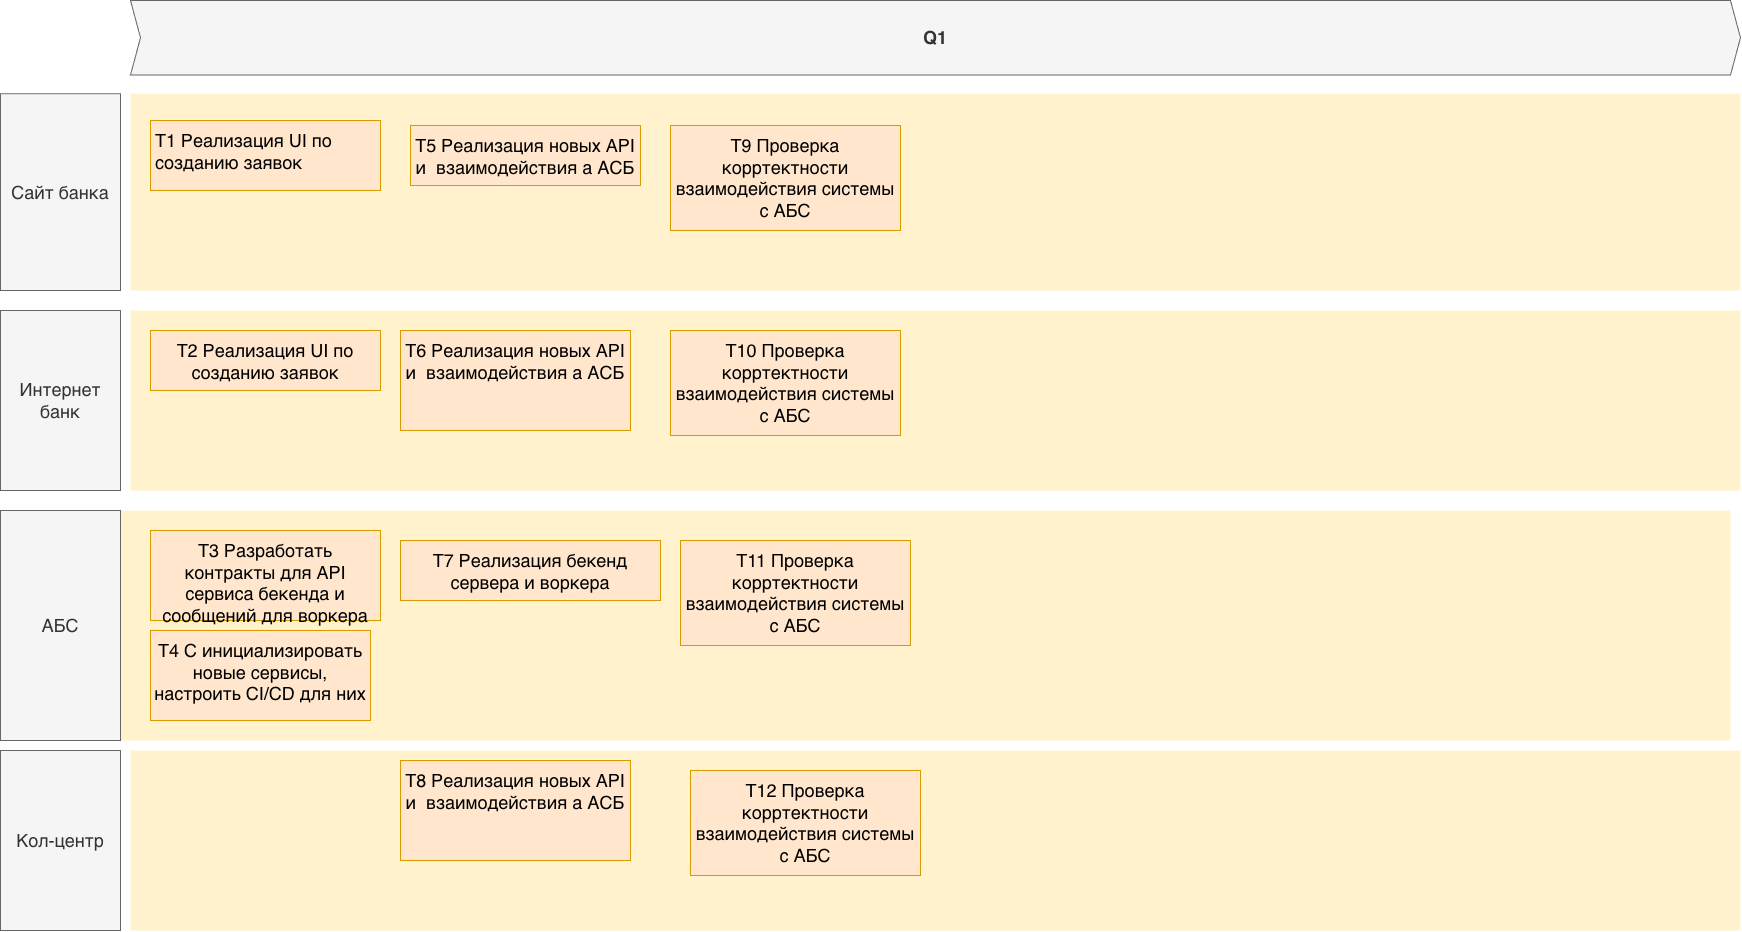

The diagram above was exported from draw.io. Its source (the exported page's mxGraphModel, read from the mxfile embedded in the PNG):
<mxGraphModel dx="5678" dy="4132" grid="1" gridSize="10" guides="1" tooltips="1" connect="1" arrows="1" fold="1" page="1" pageScale="1" pageWidth="3300" pageHeight="2339" math="0" shadow="0">
  <root>
    <mxCell id="3D7FDG2aXA9G618_Kong-0" />
    <mxCell id="3D7FDG2aXA9G618_Kong-1" parent="3D7FDG2aXA9G618_Kong-0" />
    <mxCell id="wGroBH12Sy7-OgBsN0fJ-2" value="" style="shape=rect;fillColor=#fff2cc;strokeColor=none;fontSize=24;html=1;whiteSpace=wrap;align=left;verticalAlign=top;spacing=5;rounded=0;" parent="3D7FDG2aXA9G618_Kong-1" vertex="1">
      <mxGeometry x="-2580" y="-1260" width="1610" height="180" as="geometry" />
    </mxCell>
    <mxCell id="wGroBH12Sy7-OgBsN0fJ-4" value="" style="shape=rect;fillColor=#fff2cc;strokeColor=none;fontSize=24;html=1;whiteSpace=wrap;align=left;verticalAlign=top;spacing=5;rounded=0;" parent="3D7FDG2aXA9G618_Kong-1" vertex="1">
      <mxGeometry x="-2580" y="-1476.8" width="1610" height="196.8" as="geometry" />
    </mxCell>
    <mxCell id="wGroBH12Sy7-OgBsN0fJ-5" value="&lt;span style=&quot;text-align: center;&quot;&gt;T1 Реализация UI по созданию заявок&lt;/span&gt;" style="shape=rect;fillColor=#ffe6cc;strokeColor=#d79b00;fontSize=18;html=1;whiteSpace=wrap;align=left;verticalAlign=top;spacing=5;rounded=0;" parent="3D7FDG2aXA9G618_Kong-1" vertex="1">
      <mxGeometry x="-2560" y="-1450" width="230" height="70" as="geometry" />
    </mxCell>
    <mxCell id="wGroBH12Sy7-OgBsN0fJ-6" value="T5 Реализация новых API и&amp;nbsp; взаимодействия а АСБ" style="shape=rect;fillColor=#ffe6cc;strokeColor=#d79b00;fontSize=18;html=1;whiteSpace=wrap;align=center;verticalAlign=top;spacing=5;rounded=0;" parent="3D7FDG2aXA9G618_Kong-1" vertex="1">
      <mxGeometry x="-2300" y="-1445" width="230" height="60" as="geometry" />
    </mxCell>
    <mxCell id="wGroBH12Sy7-OgBsN0fJ-7" value="Сайт банка" style="rounded=0;whiteSpace=wrap;html=1;fillColor=#f5f5f5;fontColor=#333333;strokeColor=#666666;fontSize=18;" parent="3D7FDG2aXA9G618_Kong-1" vertex="1">
      <mxGeometry x="-2710" y="-1476.8" width="120" height="196.8" as="geometry" />
    </mxCell>
    <mxCell id="wGroBH12Sy7-OgBsN0fJ-8" value="Интернет банк" style="rounded=0;whiteSpace=wrap;html=1;fillColor=#f5f5f5;fontColor=#333333;strokeColor=#666666;fontSize=18;" parent="3D7FDG2aXA9G618_Kong-1" vertex="1">
      <mxGeometry x="-2710" y="-1260" width="120" height="180" as="geometry" />
    </mxCell>
    <mxCell id="wGroBH12Sy7-OgBsN0fJ-9" value="Q1" style="shape=step;perimeter=stepPerimeter;whiteSpace=wrap;html=1;fixedSize=1;size=10;fillColor=#f5f5f5;strokeColor=#666666;fontSize=18;fontStyle=1;align=center;rounded=0;fontColor=#333333;" parent="3D7FDG2aXA9G618_Kong-1" vertex="1">
      <mxGeometry x="-2580" y="-1570" width="1610" height="74.4" as="geometry" />
    </mxCell>
    <mxCell id="wGroBH12Sy7-OgBsN0fJ-11" value="T6 Реализация новых API и&amp;nbsp; взаимодействия а АСБ" style="shape=rect;fillColor=#ffe6cc;strokeColor=#d79b00;fontSize=18;html=1;whiteSpace=wrap;align=center;verticalAlign=top;spacing=5;rounded=0;" parent="3D7FDG2aXA9G618_Kong-1" vertex="1">
      <mxGeometry x="-2310" y="-1240" width="230" height="100" as="geometry" />
    </mxCell>
    <mxCell id="wGroBH12Sy7-OgBsN0fJ-15" value="T2 Реализация UI по созданию заявок" style="shape=rect;fillColor=#ffe6cc;strokeColor=#d79b00;fontSize=18;html=1;whiteSpace=wrap;align=center;verticalAlign=top;spacing=5;rounded=0;" parent="3D7FDG2aXA9G618_Kong-1" vertex="1">
      <mxGeometry x="-2560" y="-1240" width="230" height="60" as="geometry" />
    </mxCell>
    <mxCell id="xnunAOsfz3WmMDgYWA3y-0" value="" style="shape=rect;fillColor=#fff2cc;strokeColor=none;fontSize=24;html=1;whiteSpace=wrap;align=left;verticalAlign=top;spacing=5;rounded=0;" vertex="1" parent="3D7FDG2aXA9G618_Kong-1">
      <mxGeometry x="-2590" y="-1060" width="1610" height="230" as="geometry" />
    </mxCell>
    <mxCell id="xnunAOsfz3WmMDgYWA3y-1" value="АБС" style="rounded=0;whiteSpace=wrap;html=1;fillColor=#f5f5f5;fontColor=#333333;strokeColor=#666666;fontSize=18;" vertex="1" parent="3D7FDG2aXA9G618_Kong-1">
      <mxGeometry x="-2710" y="-1060" width="120" height="230" as="geometry" />
    </mxCell>
    <mxCell id="xnunAOsfz3WmMDgYWA3y-2" value="T7 Реализация бекенд сервера и воркера" style="shape=rect;fillColor=#ffe6cc;strokeColor=#d79b00;fontSize=18;html=1;whiteSpace=wrap;align=center;verticalAlign=top;spacing=5;rounded=0;" vertex="1" parent="3D7FDG2aXA9G618_Kong-1">
      <mxGeometry x="-2310" y="-1030" width="260" height="60" as="geometry" />
    </mxCell>
    <mxCell id="xnunAOsfz3WmMDgYWA3y-3" value="T3 Разработать контракты для API сервиса бекенда и сообщений для воркера" style="shape=rect;fillColor=#ffe6cc;strokeColor=#d79b00;fontSize=18;html=1;whiteSpace=wrap;align=center;verticalAlign=top;spacing=5;rounded=0;" vertex="1" parent="3D7FDG2aXA9G618_Kong-1">
      <mxGeometry x="-2560" y="-1040" width="230" height="90" as="geometry" />
    </mxCell>
    <mxCell id="xnunAOsfz3WmMDgYWA3y-4" value="" style="shape=rect;fillColor=#fff2cc;strokeColor=none;fontSize=24;html=1;whiteSpace=wrap;align=left;verticalAlign=top;spacing=5;rounded=0;" vertex="1" parent="3D7FDG2aXA9G618_Kong-1">
      <mxGeometry x="-2580" y="-820" width="1610" height="180" as="geometry" />
    </mxCell>
    <mxCell id="xnunAOsfz3WmMDgYWA3y-5" value="Кол-центр" style="rounded=0;whiteSpace=wrap;html=1;fillColor=#f5f5f5;fontColor=#333333;strokeColor=#666666;fontSize=18;" vertex="1" parent="3D7FDG2aXA9G618_Kong-1">
      <mxGeometry x="-2710" y="-820" width="120" height="180" as="geometry" />
    </mxCell>
    <mxCell id="xnunAOsfz3WmMDgYWA3y-20" value="T4 С инициализировать новые сервисы, настроить CI/CD для них" style="shape=rect;fillColor=#ffe6cc;strokeColor=#d79b00;fontSize=18;html=1;whiteSpace=wrap;align=center;verticalAlign=top;spacing=5;rounded=0;" vertex="1" parent="3D7FDG2aXA9G618_Kong-1">
      <mxGeometry x="-2560" y="-940" width="220" height="90" as="geometry" />
    </mxCell>
    <mxCell id="xnunAOsfz3WmMDgYWA3y-21" value="T8 Реализация новых API и&amp;nbsp; взаимодействия а АСБ" style="shape=rect;fillColor=#ffe6cc;strokeColor=#d79b00;fontSize=18;html=1;whiteSpace=wrap;align=center;verticalAlign=top;spacing=5;rounded=0;" vertex="1" parent="3D7FDG2aXA9G618_Kong-1">
      <mxGeometry x="-2310" y="-810" width="230" height="100" as="geometry" />
    </mxCell>
    <mxCell id="xnunAOsfz3WmMDgYWA3y-22" value="T9 Проверка корртектности взаимодействия системы с АБС" style="shape=rect;fillColor=#ffe6cc;strokeColor=#d79b00;fontSize=18;html=1;whiteSpace=wrap;align=center;verticalAlign=top;spacing=5;rounded=0;" vertex="1" parent="3D7FDG2aXA9G618_Kong-1">
      <mxGeometry x="-2040" y="-1445" width="230" height="105" as="geometry" />
    </mxCell>
    <mxCell id="xnunAOsfz3WmMDgYWA3y-23" value="T10 Проверка корртектности взаимодействия системы с АБС" style="shape=rect;fillColor=#ffe6cc;strokeColor=#d79b00;fontSize=18;html=1;whiteSpace=wrap;align=center;verticalAlign=top;spacing=5;rounded=0;" vertex="1" parent="3D7FDG2aXA9G618_Kong-1">
      <mxGeometry x="-2040" y="-1240" width="230" height="105" as="geometry" />
    </mxCell>
    <mxCell id="xnunAOsfz3WmMDgYWA3y-24" value="T11 Проверка корртектности взаимодействия системы с АБС" style="shape=rect;fillColor=#ffe6cc;strokeColor=#d79b00;fontSize=18;html=1;whiteSpace=wrap;align=center;verticalAlign=top;spacing=5;rounded=0;" vertex="1" parent="3D7FDG2aXA9G618_Kong-1">
      <mxGeometry x="-2030" y="-1030" width="230" height="105" as="geometry" />
    </mxCell>
    <mxCell id="xnunAOsfz3WmMDgYWA3y-25" value="T12 Проверка корртектности взаимодействия системы с АБС" style="shape=rect;fillColor=#ffe6cc;strokeColor=#d79b00;fontSize=18;html=1;whiteSpace=wrap;align=center;verticalAlign=top;spacing=5;rounded=0;" vertex="1" parent="3D7FDG2aXA9G618_Kong-1">
      <mxGeometry x="-2020" y="-800" width="230" height="105" as="geometry" />
    </mxCell>
  </root>
</mxGraphModel>